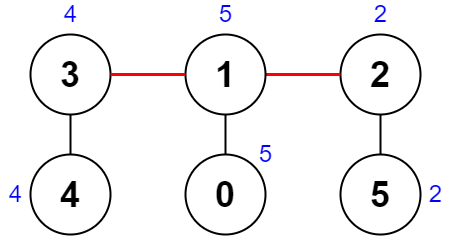

The diagram above was exported from draw.io. Its source (the exported page's mxGraphModel, read from the mxfile embedded in the PNG):
<mxGraphModel dx="1766" dy="1120" grid="1" gridSize="10" guides="1" tooltips="1" connect="1" arrows="1" fold="1" page="1" pageScale="1" pageWidth="850" pageHeight="1100" math="0" shadow="0">
  <root>
    <mxCell id="0" />
    <mxCell id="1" parent="0" />
    <mxCell id="M9GOEuiwONn0rCt6y_De-2" value="3" style="ellipse;whiteSpace=wrap;html=1;aspect=fixed;strokeWidth=2;fontSize=36;fontStyle=1;shadow=0;" parent="1" vertex="1">
      <mxGeometry x="150" y="300" width="80" height="80" as="geometry" />
    </mxCell>
    <mxCell id="XmW3MDbdJH-CFwbgHpBr-5" value="" style="edgeStyle=none;shape=connector;rounded=1;orthogonalLoop=1;jettySize=auto;html=1;shadow=0;labelBackgroundColor=default;fontFamily=Helvetica;fontSize=36;fontColor=default;endArrow=none;strokeColor=#000000;strokeWidth=2;exitX=0.5;exitY=0;exitDx=0;exitDy=0;entryX=0.5;entryY=1;entryDx=0;entryDy=0;" parent="1" source="NYFyTB37TzzUTpFF6h6m-5" target="M9GOEuiwONn0rCt6y_De-1" edge="1">
      <mxGeometry relative="1" as="geometry">
        <mxPoint x="359.892698272638" y="362.92790446037725" as="targetPoint" />
      </mxGeometry>
    </mxCell>
    <mxCell id="M9GOEuiwONn0rCt6y_De-4" value="2" style="ellipse;whiteSpace=wrap;html=1;aspect=fixed;strokeWidth=2;fontSize=36;fontStyle=1;shadow=0;" parent="1" vertex="1">
      <mxGeometry x="460" y="300" width="80" height="80" as="geometry" />
    </mxCell>
    <mxCell id="M9GOEuiwONn0rCt6y_De-5" value="" style="endArrow=none;html=1;fontSize=36;strokeWidth=3;shadow=0;strokeColor=#FF0000;entryX=1;entryY=0.5;entryDx=0;entryDy=0;" parent="1" source="M9GOEuiwONn0rCt6y_De-4" edge="1" target="M9GOEuiwONn0rCt6y_De-1">
      <mxGeometry width="50" height="50" relative="1" as="geometry">
        <mxPoint x="660" y="321.72" as="sourcePoint" />
        <mxPoint x="410" y="190" as="targetPoint" />
      </mxGeometry>
    </mxCell>
    <mxCell id="Z806PbllgdUt_qLOUIAB-2" value="&lt;font style=&quot;font-size: 24px&quot; color=&quot;#0000ff&quot;&gt;5&lt;/font&gt;" style="text;html=1;align=center;verticalAlign=middle;resizable=0;points=[];autosize=1;strokeColor=none;fillColor=none;shadow=0;" parent="1" vertex="1">
      <mxGeometry x="370" y="410" width="30" height="20" as="geometry" />
    </mxCell>
    <mxCell id="XmW3MDbdJH-CFwbgHpBr-10" value="&lt;font style=&quot;font-size: 24px&quot; color=&quot;#0000ff&quot;&gt;4&lt;/font&gt;" style="text;html=1;align=center;verticalAlign=middle;resizable=0;points=[];autosize=1;strokeColor=none;fillColor=none;shadow=0;" parent="1" vertex="1">
      <mxGeometry x="120" y="450" width="30" height="20" as="geometry" />
    </mxCell>
    <mxCell id="NYFyTB37TzzUTpFF6h6m-3" value="4" style="ellipse;whiteSpace=wrap;html=1;aspect=fixed;strokeWidth=2;fontSize=36;fontStyle=1;shadow=0;" vertex="1" parent="1">
      <mxGeometry x="150" y="420" width="80" height="80" as="geometry" />
    </mxCell>
    <mxCell id="NYFyTB37TzzUTpFF6h6m-5" value="0" style="ellipse;whiteSpace=wrap;html=1;aspect=fixed;strokeWidth=2;fontSize=36;fontStyle=1;shadow=0;" vertex="1" parent="1">
      <mxGeometry x="305" y="420" width="80" height="80" as="geometry" />
    </mxCell>
    <mxCell id="M9GOEuiwONn0rCt6y_De-1" value="1" style="ellipse;whiteSpace=wrap;html=1;aspect=fixed;strokeWidth=2;fontSize=36;fontStyle=1;shadow=0;" parent="1" vertex="1">
      <mxGeometry x="305" y="300" width="80" height="80" as="geometry" />
    </mxCell>
    <mxCell id="NYFyTB37TzzUTpFF6h6m-14" value="" style="edgeStyle=none;shape=connector;rounded=1;orthogonalLoop=1;jettySize=auto;html=1;shadow=0;labelBackgroundColor=default;fontFamily=Helvetica;fontSize=36;fontColor=default;endArrow=none;strokeColor=#000000;strokeWidth=2;entryX=0.5;entryY=1;entryDx=0;entryDy=0;exitX=0.5;exitY=0;exitDx=0;exitDy=0;" edge="1" parent="1" source="NYFyTB37TzzUTpFF6h6m-3" target="M9GOEuiwONn0rCt6y_De-2">
      <mxGeometry relative="1" as="geometry">
        <mxPoint x="200" y="370" as="sourcePoint" />
        <mxPoint x="180" y="350" as="targetPoint" />
      </mxGeometry>
    </mxCell>
    <mxCell id="NYFyTB37TzzUTpFF6h6m-15" value="" style="edgeStyle=none;shape=connector;rounded=1;orthogonalLoop=1;jettySize=auto;html=1;shadow=0;labelBackgroundColor=default;fontFamily=Helvetica;fontSize=36;fontColor=default;endArrow=none;strokeColor=#FF0000;strokeWidth=3;exitX=1;exitY=0.5;exitDx=0;exitDy=0;entryX=0;entryY=0.5;entryDx=0;entryDy=0;" edge="1" parent="1" source="M9GOEuiwONn0rCt6y_De-2" target="M9GOEuiwONn0rCt6y_De-1">
      <mxGeometry relative="1" as="geometry">
        <mxPoint x="340" y="320" as="sourcePoint" />
        <mxPoint x="310" y="330" as="targetPoint" />
      </mxGeometry>
    </mxCell>
    <mxCell id="NYFyTB37TzzUTpFF6h6m-19" value="&lt;font style=&quot;font-size: 24px&quot; color=&quot;#0000ff&quot;&gt;4&lt;/font&gt;" style="text;html=1;align=center;verticalAlign=middle;resizable=0;points=[];autosize=1;strokeColor=none;fillColor=none;shadow=0;" vertex="1" parent="1">
      <mxGeometry x="175" y="270" width="30" height="20" as="geometry" />
    </mxCell>
    <mxCell id="NYFyTB37TzzUTpFF6h6m-22" value="5" style="ellipse;whiteSpace=wrap;html=1;aspect=fixed;strokeWidth=2;fontSize=36;fontStyle=1;shadow=0;" vertex="1" parent="1">
      <mxGeometry x="460" y="420" width="80" height="80" as="geometry" />
    </mxCell>
    <mxCell id="NYFyTB37TzzUTpFF6h6m-23" value="" style="edgeStyle=none;shape=connector;rounded=1;orthogonalLoop=1;jettySize=auto;html=1;shadow=0;labelBackgroundColor=default;fontFamily=Helvetica;fontSize=36;fontColor=default;endArrow=none;strokeColor=#000000;strokeWidth=2;entryX=0.5;entryY=1;entryDx=0;entryDy=0;exitX=0.5;exitY=0;exitDx=0;exitDy=0;" edge="1" parent="1" source="NYFyTB37TzzUTpFF6h6m-22" target="M9GOEuiwONn0rCt6y_De-4">
      <mxGeometry relative="1" as="geometry">
        <mxPoint x="500" y="410" as="sourcePoint" />
        <mxPoint x="355" y="390" as="targetPoint" />
      </mxGeometry>
    </mxCell>
    <mxCell id="NYFyTB37TzzUTpFF6h6m-24" value="&lt;font style=&quot;font-size: 24px&quot; color=&quot;#0000ff&quot;&gt;5&lt;/font&gt;" style="text;html=1;align=center;verticalAlign=middle;resizable=0;points=[];autosize=1;strokeColor=none;fillColor=none;shadow=0;" vertex="1" parent="1">
      <mxGeometry x="330" y="270" width="30" height="20" as="geometry" />
    </mxCell>
    <mxCell id="NYFyTB37TzzUTpFF6h6m-25" value="&lt;font style=&quot;font-size: 24px&quot; color=&quot;#0000ff&quot;&gt;2&lt;/font&gt;" style="text;html=1;align=center;verticalAlign=middle;resizable=0;points=[];autosize=1;strokeColor=none;fillColor=none;shadow=0;" vertex="1" parent="1">
      <mxGeometry x="485" y="270" width="30" height="20" as="geometry" />
    </mxCell>
    <mxCell id="NYFyTB37TzzUTpFF6h6m-26" value="&lt;font style=&quot;font-size: 24px&quot; color=&quot;#0000ff&quot;&gt;2&lt;/font&gt;" style="text;html=1;align=center;verticalAlign=middle;resizable=0;points=[];autosize=1;strokeColor=none;fillColor=none;shadow=0;" vertex="1" parent="1">
      <mxGeometry x="540" y="450" width="30" height="20" as="geometry" />
    </mxCell>
  </root>
</mxGraphModel>